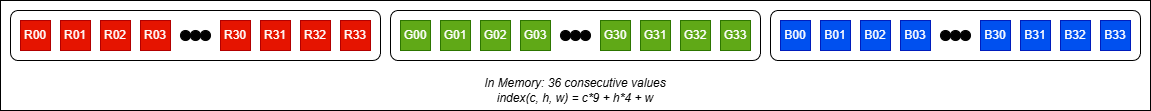

The diagram above was exported from draw.io. Its source (the exported page's mxGraphModel, read from the mxfile embedded in the PNG):
<mxGraphModel dx="1220" dy="611" grid="1" gridSize="10" guides="1" tooltips="1" connect="1" arrows="1" fold="1" page="1" pageScale="1" pageWidth="1100" pageHeight="850" math="0" shadow="0">
  <root>
    <mxCell id="XunucQiwgM2GGA18VHJt-0" />
    <mxCell id="XunucQiwgM2GGA18VHJt-1" parent="XunucQiwgM2GGA18VHJt-0" />
    <mxCell id="XunucQiwgM2GGA18VHJt-2" value="" style="rounded=0;whiteSpace=wrap;html=1;" vertex="1" parent="XunucQiwgM2GGA18VHJt-1">
      <mxGeometry x="150" y="100" width="1150" height="110" as="geometry" />
    </mxCell>
    <mxCell id="XunucQiwgM2GGA18VHJt-17" value="" style="group" vertex="1" connectable="0" parent="XunucQiwgM2GGA18VHJt-1">
      <mxGeometry x="920" y="110" width="370" height="50" as="geometry" />
    </mxCell>
    <mxCell id="XunucQiwgM2GGA18VHJt-18" value="" style="rounded=1;whiteSpace=wrap;html=1;" vertex="1" parent="XunucQiwgM2GGA18VHJt-17">
      <mxGeometry width="370" height="50" as="geometry" />
    </mxCell>
    <mxCell id="XunucQiwgM2GGA18VHJt-19" value="" style="group" vertex="1" connectable="0" parent="XunucQiwgM2GGA18VHJt-17">
      <mxGeometry x="170" y="20" width="30" height="10" as="geometry" />
    </mxCell>
    <mxCell id="XunucQiwgM2GGA18VHJt-20" value="" style="ellipse;whiteSpace=wrap;html=1;aspect=fixed;fillColor=#000000;" vertex="1" parent="XunucQiwgM2GGA18VHJt-19">
      <mxGeometry width="10" height="10" as="geometry" />
    </mxCell>
    <mxCell id="XunucQiwgM2GGA18VHJt-21" value="" style="ellipse;whiteSpace=wrap;html=1;aspect=fixed;fillColor=#000000;" vertex="1" parent="XunucQiwgM2GGA18VHJt-19">
      <mxGeometry x="10" width="10" height="10" as="geometry" />
    </mxCell>
    <mxCell id="XunucQiwgM2GGA18VHJt-22" value="" style="ellipse;whiteSpace=wrap;html=1;aspect=fixed;fillColor=#000000;" vertex="1" parent="XunucQiwgM2GGA18VHJt-19">
      <mxGeometry x="20" width="10" height="10" as="geometry" />
    </mxCell>
    <mxCell id="XunucQiwgM2GGA18VHJt-23" value="B00" style="whiteSpace=wrap;html=1;aspect=fixed;fillColor=#0050ef;fontColor=#ffffff;strokeColor=#001DBC;" vertex="1" parent="XunucQiwgM2GGA18VHJt-17">
      <mxGeometry x="10" y="10" width="30" height="30" as="geometry" />
    </mxCell>
    <mxCell id="XunucQiwgM2GGA18VHJt-24" value="B01" style="whiteSpace=wrap;html=1;aspect=fixed;fillColor=#0050ef;fontColor=#ffffff;strokeColor=#001DBC;" vertex="1" parent="XunucQiwgM2GGA18VHJt-17">
      <mxGeometry x="50" y="10" width="30" height="30" as="geometry" />
    </mxCell>
    <mxCell id="XunucQiwgM2GGA18VHJt-25" value="B02" style="whiteSpace=wrap;html=1;aspect=fixed;fillColor=#0050ef;fontColor=#ffffff;strokeColor=#001DBC;" vertex="1" parent="XunucQiwgM2GGA18VHJt-17">
      <mxGeometry x="90" y="10" width="30" height="30" as="geometry" />
    </mxCell>
    <mxCell id="XunucQiwgM2GGA18VHJt-26" value="B03" style="whiteSpace=wrap;html=1;aspect=fixed;fillColor=#0050ef;fontColor=#ffffff;strokeColor=#001DBC;" vertex="1" parent="XunucQiwgM2GGA18VHJt-17">
      <mxGeometry x="130" y="10" width="30" height="30" as="geometry" />
    </mxCell>
    <mxCell id="XunucQiwgM2GGA18VHJt-27" value="B30" style="whiteSpace=wrap;html=1;aspect=fixed;fillColor=#0050ef;fontColor=#ffffff;strokeColor=#001DBC;" vertex="1" parent="XunucQiwgM2GGA18VHJt-17">
      <mxGeometry x="210" y="10" width="30" height="30" as="geometry" />
    </mxCell>
    <mxCell id="XunucQiwgM2GGA18VHJt-28" value="B31" style="whiteSpace=wrap;html=1;aspect=fixed;fillColor=#0050ef;fontColor=#ffffff;strokeColor=#001DBC;" vertex="1" parent="XunucQiwgM2GGA18VHJt-17">
      <mxGeometry x="250" y="10" width="30" height="30" as="geometry" />
    </mxCell>
    <mxCell id="XunucQiwgM2GGA18VHJt-29" value="B32" style="whiteSpace=wrap;html=1;aspect=fixed;fillColor=#0050ef;fontColor=#ffffff;strokeColor=#001DBC;" vertex="1" parent="XunucQiwgM2GGA18VHJt-17">
      <mxGeometry x="290" y="10" width="30" height="30" as="geometry" />
    </mxCell>
    <mxCell id="XunucQiwgM2GGA18VHJt-30" value="B33" style="whiteSpace=wrap;html=1;aspect=fixed;fillColor=#0050ef;fontColor=#ffffff;strokeColor=#001DBC;" vertex="1" parent="XunucQiwgM2GGA18VHJt-17">
      <mxGeometry x="330" y="10" width="30" height="30" as="geometry" />
    </mxCell>
    <mxCell id="XunucQiwgM2GGA18VHJt-31" value="" style="group" vertex="1" connectable="0" parent="XunucQiwgM2GGA18VHJt-1">
      <mxGeometry x="160" y="110" width="370" height="50" as="geometry" />
    </mxCell>
    <mxCell id="XunucQiwgM2GGA18VHJt-32" value="" style="rounded=1;whiteSpace=wrap;html=1;container=0;" vertex="1" parent="XunucQiwgM2GGA18VHJt-31">
      <mxGeometry width="370" height="50" as="geometry" />
    </mxCell>
    <mxCell id="XunucQiwgM2GGA18VHJt-33" value="R00" style="whiteSpace=wrap;html=1;aspect=fixed;fillColor=#e51400;fontColor=#ffffff;strokeColor=#B20000;container=0;" vertex="1" parent="XunucQiwgM2GGA18VHJt-31">
      <mxGeometry x="10" y="10" width="30" height="30" as="geometry" />
    </mxCell>
    <mxCell id="XunucQiwgM2GGA18VHJt-34" value="R01" style="whiteSpace=wrap;html=1;aspect=fixed;fillColor=#e51400;fontColor=#ffffff;strokeColor=#B20000;container=0;" vertex="1" parent="XunucQiwgM2GGA18VHJt-31">
      <mxGeometry x="50" y="10" width="30" height="30" as="geometry" />
    </mxCell>
    <mxCell id="XunucQiwgM2GGA18VHJt-35" value="R02" style="whiteSpace=wrap;html=1;aspect=fixed;fillColor=#e51400;fontColor=#ffffff;strokeColor=#B20000;container=0;" vertex="1" parent="XunucQiwgM2GGA18VHJt-31">
      <mxGeometry x="90" y="10" width="30" height="30" as="geometry" />
    </mxCell>
    <mxCell id="XunucQiwgM2GGA18VHJt-36" value="R03" style="whiteSpace=wrap;html=1;aspect=fixed;fillColor=#e51400;fontColor=#ffffff;strokeColor=#B20000;container=0;" vertex="1" parent="XunucQiwgM2GGA18VHJt-31">
      <mxGeometry x="130" y="10" width="30" height="30" as="geometry" />
    </mxCell>
    <mxCell id="XunucQiwgM2GGA18VHJt-37" value="R30" style="whiteSpace=wrap;html=1;aspect=fixed;fillColor=#e51400;fontColor=#ffffff;strokeColor=#B20000;container=0;" vertex="1" parent="XunucQiwgM2GGA18VHJt-31">
      <mxGeometry x="210" y="10" width="30" height="30" as="geometry" />
    </mxCell>
    <mxCell id="XunucQiwgM2GGA18VHJt-38" value="R31" style="whiteSpace=wrap;html=1;aspect=fixed;fillColor=#e51400;fontColor=#ffffff;strokeColor=#B20000;container=0;" vertex="1" parent="XunucQiwgM2GGA18VHJt-31">
      <mxGeometry x="250" y="10" width="30" height="30" as="geometry" />
    </mxCell>
    <mxCell id="XunucQiwgM2GGA18VHJt-39" value="R32" style="whiteSpace=wrap;html=1;aspect=fixed;fillColor=#e51400;fontColor=#ffffff;strokeColor=#B20000;container=0;" vertex="1" parent="XunucQiwgM2GGA18VHJt-31">
      <mxGeometry x="290" y="10" width="30" height="30" as="geometry" />
    </mxCell>
    <mxCell id="XunucQiwgM2GGA18VHJt-40" value="R33" style="whiteSpace=wrap;html=1;aspect=fixed;fillColor=#e51400;fontColor=#ffffff;strokeColor=#B20000;container=0;" vertex="1" parent="XunucQiwgM2GGA18VHJt-31">
      <mxGeometry x="330" y="10" width="30" height="30" as="geometry" />
    </mxCell>
    <mxCell id="XunucQiwgM2GGA18VHJt-41" value="" style="group" vertex="1" connectable="0" parent="XunucQiwgM2GGA18VHJt-31">
      <mxGeometry x="170" y="20" width="30" height="10" as="geometry" />
    </mxCell>
    <mxCell id="XunucQiwgM2GGA18VHJt-42" value="" style="ellipse;whiteSpace=wrap;html=1;aspect=fixed;fillColor=#000000;" vertex="1" parent="XunucQiwgM2GGA18VHJt-41">
      <mxGeometry width="10" height="10" as="geometry" />
    </mxCell>
    <mxCell id="XunucQiwgM2GGA18VHJt-43" value="" style="ellipse;whiteSpace=wrap;html=1;aspect=fixed;fillColor=#000000;" vertex="1" parent="XunucQiwgM2GGA18VHJt-41">
      <mxGeometry x="10" width="10" height="10" as="geometry" />
    </mxCell>
    <mxCell id="XunucQiwgM2GGA18VHJt-44" value="" style="ellipse;whiteSpace=wrap;html=1;aspect=fixed;fillColor=#000000;" vertex="1" parent="XunucQiwgM2GGA18VHJt-41">
      <mxGeometry x="20" width="10" height="10" as="geometry" />
    </mxCell>
    <mxCell id="XunucQiwgM2GGA18VHJt-47" value="&lt;i&gt;In Memory: 36 consecutive values&lt;/i&gt;&lt;div&gt;&lt;i&gt;index(c, h, w) = c*9 + h*4 + w&lt;/i&gt;&lt;/div&gt;" style="text;html=1;align=center;verticalAlign=middle;whiteSpace=wrap;rounded=0;" vertex="1" parent="XunucQiwgM2GGA18VHJt-1">
      <mxGeometry x="540" y="170" width="370" height="40" as="geometry" />
    </mxCell>
    <mxCell id="XlNwNVjcYubeXjplDa-a-0" value="" style="group" vertex="1" connectable="0" parent="XunucQiwgM2GGA18VHJt-1">
      <mxGeometry x="540" y="110" width="370" height="50" as="geometry" />
    </mxCell>
    <mxCell id="XunucQiwgM2GGA18VHJt-4" value="" style="rounded=1;whiteSpace=wrap;html=1;" vertex="1" parent="XlNwNVjcYubeXjplDa-a-0">
      <mxGeometry width="370" height="50" as="geometry" />
    </mxCell>
    <mxCell id="XunucQiwgM2GGA18VHJt-5" value="G00" style="whiteSpace=wrap;html=1;aspect=fixed;fillColor=#60a917;fontColor=#ffffff;strokeColor=#2D7600;" vertex="1" parent="XlNwNVjcYubeXjplDa-a-0">
      <mxGeometry x="10" y="10" width="30" height="30" as="geometry" />
    </mxCell>
    <mxCell id="XunucQiwgM2GGA18VHJt-6" value="G01" style="whiteSpace=wrap;html=1;aspect=fixed;fillColor=#60a917;fontColor=#ffffff;strokeColor=#2D7600;" vertex="1" parent="XlNwNVjcYubeXjplDa-a-0">
      <mxGeometry x="50" y="10" width="30" height="30" as="geometry" />
    </mxCell>
    <mxCell id="XunucQiwgM2GGA18VHJt-7" value="G02" style="whiteSpace=wrap;html=1;aspect=fixed;fillColor=#60a917;fontColor=#ffffff;strokeColor=#2D7600;" vertex="1" parent="XlNwNVjcYubeXjplDa-a-0">
      <mxGeometry x="90" y="10" width="30" height="30" as="geometry" />
    </mxCell>
    <mxCell id="XunucQiwgM2GGA18VHJt-8" value="G03" style="whiteSpace=wrap;html=1;aspect=fixed;fillColor=#60a917;fontColor=#ffffff;strokeColor=#2D7600;" vertex="1" parent="XlNwNVjcYubeXjplDa-a-0">
      <mxGeometry x="130" y="10" width="30" height="30" as="geometry" />
    </mxCell>
    <mxCell id="XunucQiwgM2GGA18VHJt-9" value="G30" style="whiteSpace=wrap;html=1;aspect=fixed;fillColor=#60a917;fontColor=#ffffff;strokeColor=#2D7600;" vertex="1" parent="XlNwNVjcYubeXjplDa-a-0">
      <mxGeometry x="210" y="10" width="30" height="30" as="geometry" />
    </mxCell>
    <mxCell id="XunucQiwgM2GGA18VHJt-10" value="G31" style="whiteSpace=wrap;html=1;aspect=fixed;fillColor=#60a917;fontColor=#ffffff;strokeColor=#2D7600;" vertex="1" parent="XlNwNVjcYubeXjplDa-a-0">
      <mxGeometry x="250" y="10" width="30" height="30" as="geometry" />
    </mxCell>
    <mxCell id="XunucQiwgM2GGA18VHJt-11" value="G32" style="whiteSpace=wrap;html=1;aspect=fixed;fillColor=#60a917;fontColor=#ffffff;strokeColor=#2D7600;" vertex="1" parent="XlNwNVjcYubeXjplDa-a-0">
      <mxGeometry x="290" y="10" width="30" height="30" as="geometry" />
    </mxCell>
    <mxCell id="XunucQiwgM2GGA18VHJt-12" value="G33" style="whiteSpace=wrap;html=1;aspect=fixed;fillColor=#60a917;fontColor=#ffffff;strokeColor=#2D7600;" vertex="1" parent="XlNwNVjcYubeXjplDa-a-0">
      <mxGeometry x="330" y="10" width="30" height="30" as="geometry" />
    </mxCell>
    <mxCell id="XunucQiwgM2GGA18VHJt-13" value="" style="group" vertex="1" connectable="0" parent="XlNwNVjcYubeXjplDa-a-0">
      <mxGeometry x="170" y="20" width="30" height="10" as="geometry" />
    </mxCell>
    <mxCell id="XunucQiwgM2GGA18VHJt-14" value="" style="ellipse;whiteSpace=wrap;html=1;aspect=fixed;fillColor=#000000;" vertex="1" parent="XunucQiwgM2GGA18VHJt-13">
      <mxGeometry width="10" height="10" as="geometry" />
    </mxCell>
    <mxCell id="XunucQiwgM2GGA18VHJt-15" value="" style="ellipse;whiteSpace=wrap;html=1;aspect=fixed;fillColor=#000000;" vertex="1" parent="XunucQiwgM2GGA18VHJt-13">
      <mxGeometry x="10" width="10" height="10" as="geometry" />
    </mxCell>
    <mxCell id="XunucQiwgM2GGA18VHJt-16" value="" style="ellipse;whiteSpace=wrap;html=1;aspect=fixed;fillColor=#000000;" vertex="1" parent="XunucQiwgM2GGA18VHJt-13">
      <mxGeometry x="20" width="10" height="10" as="geometry" />
    </mxCell>
  </root>
</mxGraphModel>